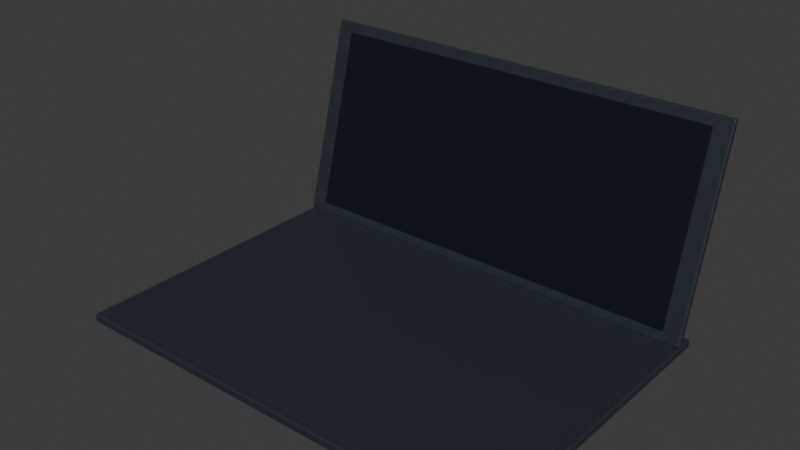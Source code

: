 # Source: macbook-open-parametric.blend  (saved by Blender 5.2.44; exported with 4.5.12 LTS)
import bpy
from mathutils import Matrix  # noqa: F401  (used for matrix-valued properties, if any)

bpy.ops.wm.read_factory_settings(use_empty=True)
scene = bpy.context.scene
scene.name = 'Scene'

# ---- collections
col_collection = bpy.data.collections.new('Collection'); scene.collection.children.link(col_collection)
col_product_geometry = bpy.data.collections.new('PRODUCT_GEOMETRY'); scene.collection.children.link(col_product_geometry)

# ---- materials (node trees are filled in below, after node groups)
mat_midnight_neutral_fallback = bpy.data.materials.new('Midnight_Neutral_Fallback')
mat_midnight_neutral_fallback.diffuse_color = (0.055, 0.065, 0.082, 1.0)
mat_display_neutral_fallback = bpy.data.materials.new('Display_Neutral_Fallback')
mat_display_neutral_fallback.diffuse_color = (0.008, 0.01, 0.014, 1.0)

# ---- material node trees
mat_midnight_neutral_fallback.use_nodes = True; mat_midnight_neutral_fallback.node_tree.nodes.clear()
_N = mat_midnight_neutral_fallback.node_tree.nodes; _L = mat_midnight_neutral_fallback.node_tree.links
n0 = _N.new('ShaderNodeBsdfPrincipled'); n0.name = 'Principled BSDF'; n0.location = (-200, 100)
n0.inputs[0].default_value = (0.055, 0.065, 0.082, 1.0)
n0.inputs[1].default_value = 0.55
n0.inputs[2].default_value = 0.38
n0.inputs[10].default_value = 0.005
n1 = _N.new('ShaderNodeOutputMaterial'); n1.name = 'Material Output'; n1.location = (200, 100)
_L.new(n0.outputs[0], n1.inputs[0])
n1.is_active_output = True
mat_display_neutral_fallback.use_nodes = True; mat_display_neutral_fallback.node_tree.nodes.clear()
_N = mat_display_neutral_fallback.node_tree.nodes; _L = mat_display_neutral_fallback.node_tree.links
n0 = _N.new('ShaderNodeBsdfPrincipled'); n0.name = 'Principled BSDF'; n0.location = (-200, 100)
n0.inputs[0].default_value = (0.008, 0.01, 0.014, 1.0)
n0.inputs[2].default_value = 0.3
n0.inputs[10].default_value = 0.005
n1 = _N.new('ShaderNodeOutputMaterial'); n1.name = 'Material Output'; n1.location = (200, 100)
_L.new(n0.outputs[0], n1.inputs[0])
n1.is_active_output = True

# ---- world
world_world = bpy.data.worlds.new('World'); scene.world = world_world
world_world.use_nodes = True; world_world.node_tree.nodes.clear()
_N = world_world.node_tree.nodes; _L = world_world.node_tree.links
n0 = _N.new('ShaderNodeOutputWorld'); n0.name = 'World Output'; n0.location = (200, 100)
n1 = _N.new('ShaderNodeBackground'); n1.name = 'Background'; n1.location = (-200, 100)
n1.inputs[0].default_value = (0.05088, 0.05088, 0.05088, 1.0)
_L.new(n1.outputs[0], n0.inputs[0])
n0.is_active_output = True
world_world.color = (0.05088, 0.05088, 0.05088)
world_world.sun_shadow_jitter_overblur = 0.0

# ---- meshes
me_cube = bpy.data.meshes.new('Cube')
me_cube.from_pydata([(-0.1521, -0.1075, -0.002938), (-0.1521, -0.1075, 0.002938), (-0.1521, 0.1075, -0.002938), (-0.1521, 0.1075, 0.002938), (0.1521, -0.1075, -0.002938), (0.1521, -0.1075, 0.002938), (0.1521, 0.1075, -0.002938), (0.1521, 0.1075, 0.002938)], [], [(0, 1, 3, 2), (2, 3, 7, 6), (6, 7, 5, 4), (4, 5, 1, 0), (2, 6, 4, 0), (7, 3, 1, 5)])
_uv = me_cube.uv_layers.new(name='UVMap')
_uv.uv.foreach_set('vector', [0.375, 0.0, 0.625, 0.0, 0.625, 0.25, 0.375, 0.25, 0.375, 0.25, 0.625, 0.25, 0.625, 0.5, 0.375, 0.5, 0.375, 0.5, 0.625, 0.5, 0.625, 0.75, 0.375, 0.75, 0.375, 0.75, 0.625, 0.75, 0.625, 1.0, 0.375, 1.0, 0.125, 0.5, 0.375, 0.5, 0.375, 0.75, 0.125, 0.75, 0.625, 0.5, 0.875, 0.5, 0.875, 0.75, 0.625, 0.75])
me_cube.materials.append(mat_midnight_neutral_fallback)
me_cube.update()
me_cube_001 = bpy.data.meshes.new('Cube.001')
me_cube_001.from_pydata([(-0.1467, -0.09997, -0.000452), (-0.1467, -0.09997, 0.000452), (-0.1467, 0.09997, -0.000452), (-0.1467, 0.09997, 0.000452), (0.1467, -0.09997, -0.000452), (0.1467, -0.09997, 0.000452), (0.1467, 0.09997, -0.000452), (0.1467, 0.09997, 0.000452)], [], [(0, 1, 3, 2), (2, 3, 7, 6), (6, 7, 5, 4), (4, 5, 1, 0), (2, 6, 4, 0), (7, 3, 1, 5)])
_uv = me_cube_001.uv_layers.new(name='UVMap')
_uv.uv.foreach_set('vector', [0.375, 0.0, 0.625, 0.0, 0.625, 0.25, 0.375, 0.25, 0.375, 0.25, 0.625, 0.25, 0.625, 0.5, 0.375, 0.5, 0.375, 0.5, 0.625, 0.5, 0.625, 0.75, 0.375, 0.75, 0.375, 0.75, 0.625, 0.75, 0.625, 1.0, 0.375, 1.0, 0.125, 0.5, 0.375, 0.5, 0.375, 0.75, 0.125, 0.75, 0.625, 0.5, 0.875, 0.5, 0.875, 0.75, 0.625, 0.75])
me_cube_001.materials.append(mat_midnight_neutral_fallback)
me_cube_001.update()
me_cube_002 = bpy.data.meshes.new('Cube.002')
me_cube_002.from_pydata([(-0.1521, -0.07095, -0.002147), (-0.1521, -0.07095, 0.002147), (-0.1521, 0.07095, -0.002147), (-0.1521, 0.07095, 0.002147), (0.1521, -0.07095, -0.002147), (0.1521, -0.07095, 0.002147), (0.1521, 0.07095, -0.002147), (0.1521, 0.07095, 0.002147)], [], [(0, 1, 3, 2), (2, 3, 7, 6), (6, 7, 5, 4), (4, 5, 1, 0), (2, 6, 4, 0), (7, 3, 1, 5)])
_uv = me_cube_002.uv_layers.new(name='UVMap')
_uv.uv.foreach_set('vector', [0.375, 0.0, 0.625, 0.0, 0.625, 0.25, 0.375, 0.25, 0.375, 0.25, 0.625, 0.25, 0.625, 0.5, 0.375, 0.5, 0.375, 0.5, 0.625, 0.5, 0.625, 0.75, 0.375, 0.75, 0.375, 0.75, 0.625, 0.75, 0.625, 1.0, 0.375, 1.0, 0.125, 0.5, 0.375, 0.5, 0.375, 0.75, 0.125, 0.75, 0.625, 0.5, 0.875, 0.5, 0.875, 0.75, 0.625, 0.75])
me_cube_002.materials.append(mat_midnight_neutral_fallback)
me_cube_002.update()
me_cube_003 = bpy.data.meshes.new('Cube.003')
me_cube_003.from_pydata([(-0.1399, -0.06385, -0.0001978), (-0.1399, -0.06385, 0.0001978), (-0.1399, 0.06385, -0.0001978), (-0.1399, 0.06385, 0.0001978), (0.1399, -0.06385, -0.0001978), (0.1399, -0.06385, 0.0001978), (0.1399, 0.06385, -0.0001978), (0.1399, 0.06385, 0.0001978)], [], [(0, 1, 3, 2), (2, 3, 7, 6), (6, 7, 5, 4), (4, 5, 1, 0), (2, 6, 4, 0), (7, 3, 1, 5)])
_uv = me_cube_003.uv_layers.new(name='UVMap')
_uv.uv.foreach_set('vector', [0.375, 0.0, 0.625, 0.0, 0.625, 0.25, 0.375, 0.25, 0.375, 0.25, 0.625, 0.25, 0.625, 0.5, 0.375, 0.5, 0.375, 0.5, 0.625, 0.5, 0.625, 0.75, 0.375, 0.75, 0.375, 0.75, 0.625, 0.75, 0.625, 1.0, 0.375, 1.0, 0.125, 0.5, 0.375, 0.5, 0.375, 0.75, 0.125, 0.75, 0.625, 0.5, 0.875, 0.5, 0.875, 0.75, 0.625, 0.75])
me_cube_003.materials.append(mat_display_neutral_fallback)
me_cube_003.update()

# ---- objects
ob_baseslab = bpy.data.objects.new('BaseSlab', me_cube)
ob_keyboarddeck = bpy.data.objects.new('KeyboardDeck', me_cube_001)
ob_lid = bpy.data.objects.new('Lid', me_cube_002)
ob_displayinset_inferred = bpy.data.objects.new('DisplayInset_INFERRED', me_cube_003)

# ---- transforms, parenting, visibility, modifiers, constraints
ob_baseslab.location = (0.0, 0.0, 0.002938)
_m = ob_baseslab.modifiers.new('deterministic_edge_radius', 'BEVEL')
_m.width = 0.001356
_m.width_pct = 0.001356
_m.segments = 4
ob_keyboarddeck.location = (0.0, -0.003225, 0.006328)
_m = ob_keyboarddeck.modifiers.new('deterministic_edge_radius', 'BEVEL')
_m.width = 0.000565
_m.width_pct = 0.000565
_m.segments = 4
ob_lid.location = (0.0, 0.1123, 0.07441)
ob_lid.rotation_euler = (1.309, 0.0, 0.0)
_m = ob_lid.modifiers.new('deterministic_edge_radius', 'BEVEL')
_m.width = 0.00113
_m.width_pct = 0.00113
_m.segments = 4
ob_displayinset_inferred.location = (0.0, 0.1099, 0.07505)
ob_displayinset_inferred.rotation_euler = (1.309, 0.0, 0.0)
_m = ob_displayinset_inferred.modifiers.new('deterministic_edge_radius', 'BEVEL')
_m.width = 0.000339
_m.width_pct = 0.000339
_m.segments = 4

# ---- collection membership
col_product_geometry.objects.link(ob_baseslab)
col_product_geometry.objects.link(ob_keyboarddeck)
col_product_geometry.objects.link(ob_lid)
col_product_geometry.objects.link(ob_displayinset_inferred)

# ---- scene / render settings (as saved in the file)
scene.frame_start = 1; scene.frame_end = 250; scene.frame_set(1)
scene.render.engine = 'BLENDER_EEVEE_NEXT'
scene.render.bake_bias = 0.0
scene.render.bake_samples = 0
scene.render.compositor_device = 'GPU'
scene.eevee.use_volume_custom_range = False
scene.eevee.fast_gi_thickness_near = 0.1
scene.eevee.fast_gi_thickness_far = 0.0
scene.eevee.ray_tracing_options.screen_trace_thickness = 0.1
bpy.context.view_layer.update()

# ---- added for rendering (the .blend has no active camera and no usable light): camera, sun
cam_auto = bpy.data.cameras.new('AutoCamera')
cam_auto.lens = 50.0
cam_auto.sensor_width = 36.0
cam_auto.clip_end = 1000.0
ob_auto_camera = bpy.data.objects.new('AutoCamera', cam_auto)
scene.collection.objects.link(ob_auto_camera)
ob_auto_camera.location = (0.382358, -0.446209, 0.377635)
ob_auto_camera.rotation_euler = (1.09748, -7.21219e-08, 0.694738)
scene.camera = ob_auto_camera
light_auto_sun = bpy.data.lights.new('AutoSun', 'SUN')
light_auto_sun.energy = 3.0
light_auto_sun.angle = 0.0523599
ob_auto_sun = bpy.data.objects.new('AutoSun', light_auto_sun)
scene.collection.objects.link(ob_auto_sun)
ob_auto_sun.rotation_euler = (0.872665, 0.174533, 0.523599)
bpy.context.view_layer.update()
